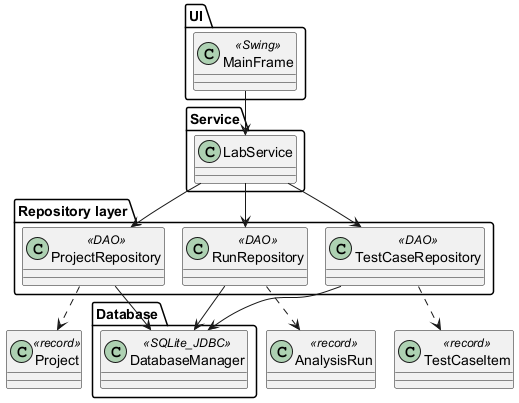

The diagram above was rendered by PlantUML. Its source (embedded in the PNG):
@startuml
!pragma layout smetana
skinparam linetype ortho
package "UI" {
  class MainFrame <<Swing>>
}
package "Service" {
  class LabService
}
package "Repository layer" {
  class ProjectRepository <<DAO>>
  class RunRepository <<DAO>>
  class TestCaseRepository <<DAO>>
}
package "Database" {
  class DatabaseManager <<SQLite_JDBC>>
}
class Project <<record>>
class AnalysisRun <<record>>
class TestCaseItem <<record>>
MainFrame --> LabService
LabService --> ProjectRepository
LabService --> RunRepository
LabService --> TestCaseRepository
ProjectRepository --> DatabaseManager
RunRepository --> DatabaseManager
TestCaseRepository --> DatabaseManager
ProjectRepository ..> Project
RunRepository ..> AnalysisRun
TestCaseRepository ..> TestCaseItem
@enduml